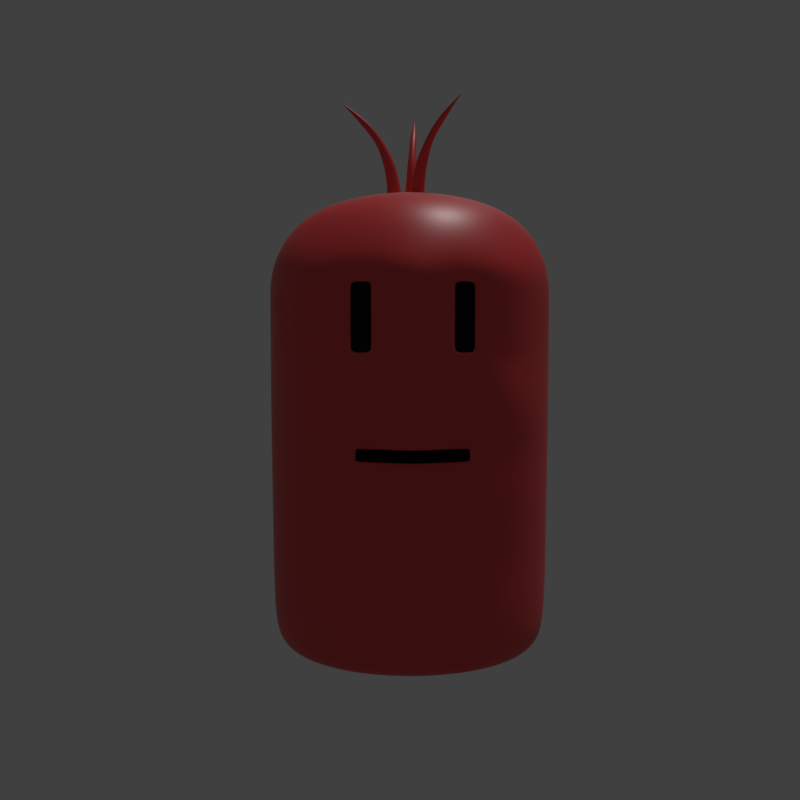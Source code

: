 # Source: Kees.blend  (saved by Blender 2.78.0; exported with 4.5.12 LTS)
import bpy
from mathutils import Matrix  # noqa: F401  (used for matrix-valued properties, if any)

bpy.ops.wm.read_factory_settings(use_empty=True)
scene = bpy.context.scene
scene.name = 'Scene'

# ---- collections
col_collection_1 = bpy.data.collections.new('Collection 1'); scene.collection.children.link(col_collection_1)
col_collection_1.hide_render = True
col_collection_1.hide_viewport = True
col_collection_2 = bpy.data.collections.new('Collection 2'); scene.collection.children.link(col_collection_2)

# ---- materials (node trees are filled in below, after node groups)
mat_keesmain = bpy.data.materials.new('KeesMain')
mat_keesmain.alpha_threshold = 0.0
mat_keesmain.roughness = 0.5
mat_keessec = bpy.data.materials.new('keesSec')
mat_keessec.alpha_threshold = 0.0
mat_keessec.roughness = 0.5

# ---- node groups
ng_pbr_fresnel_v2 = bpy.data.node_groups.new('PBR_Fresnel_v2', 'ShaderNodeTree')
_s = ng_pbr_fresnel_v2.interface.new_socket(name='PBR Fresnel', in_out='OUTPUT', socket_type='NodeSocketFloat')
_s.subtype = 'FACTOR'
_s.min_value = 0.0
_s.max_value = 1.0
_s = ng_pbr_fresnel_v2.interface.new_socket(name='F0 Fresnel', in_out='OUTPUT', socket_type='NodeSocketFloat')
_s.subtype = 'FACTOR'
_s.min_value = 0.0
_s.max_value = 1.0
_s = ng_pbr_fresnel_v2.interface.new_socket(name='Rim', in_out='OUTPUT', socket_type='NodeSocketFloat')
_s.min_value = 0.0
_s.max_value = 1.0
_s = ng_pbr_fresnel_v2.interface.new_socket(name='IOR', in_out='INPUT', socket_type='NodeSocketFloat')
_s.default_value = 1.45
_s.min_value = 0.0
_s.max_value = 1000.0
_s = ng_pbr_fresnel_v2.interface.new_socket(name='Roughness', in_out='INPUT', socket_type='NodeSocketFloat')
_s.subtype = 'FACTOR'
_s.min_value = 0.0
_s.max_value = 1.0
_s = ng_pbr_fresnel_v2.interface.new_socket(name='Normal', in_out='INPUT', socket_type='NodeSocketVector')
_s.min_value = -1.0
_s.max_value = 1.0
_s.hide_value = True
_s = ng_pbr_fresnel_v2.interface.new_socket(name='Rim Control', in_out='INPUT', socket_type='NodeSocketFloat')
_s.default_value = 1.0
_s.min_value = 0.0
_s.max_value = 1.0
_N = ng_pbr_fresnel_v2.nodes; _L = ng_pbr_fresnel_v2.links
n0 = _N.new('NodeFrame'); n0.name = 'Tooltop'; n0.location = (-76, 110)
n0.label = '(Fresnel - Fresnel0) / (1-Fresnel0)'
n0.width = 276
n0.label_size = 18
n1 = _N.new('ShaderNodeBump'); n1.name = 'Bump'; n1.location = (-427, -27)
n1.label = 'Normal Convert'
n1.hide = True
n1.inputs[0].default_value = 0.0
n1.inputs[1].default_value = 0.0
n1.inputs[2].default_value = 1.0
n2 = _N.new('ShaderNodeNewGeometry'); n2.name = 'Geometry'; n2.location = (-436, -63)
n3 = _N.new('ShaderNodeMath'); n3.name = 'Math.003'; n3.location = (87, -44)
n3.hide = True
n3.operation = 'POWER'
n3.use_clamp = True
n3.inputs[1].default_value = 2.5
n4 = _N.new('ShaderNodeMath'); n4.name = 'Math.001'; n4.location = (21, 10)
n4.hide = True
n4.operation = 'SUBTRACT'
n4.inputs[0].default_value = 1.0
n5 = _N.new('ShaderNodeMath'); n5.name = 'Math'; n5.location = (22, 52)
n5.hide = True
n5.operation = 'SUBTRACT'
n6 = _N.new('ShaderNodeFresnel'); n6.name = 'Fresnel.004'; n6.location = (-85, 5)
n6.label = 'Fresnel0'
n6.hide = True
n7 = _N.new('ShaderNodeMath'); n7.name = 'Math.002'; n7.location = (126, 31)
n7.hide = True
n7.operation = 'DIVIDE'
n8 = _N.new('ShaderNodeFresnel'); n8.name = 'Fresnel.003'; n8.location = (-85, 51)
n8.hide = True
n9 = _N.new('ShaderNodeMix'); n9.name = 'Mix'; n9.location = (-246, -3)
n9.hide = True
n9.data_type = 'RGBA'
n10 = _N.new('ShaderNodeLayerWeight'); n10.name = 'Layer Weight'; n10.location = (-83, -47)
n11 = _N.new('NodeGroupOutput'); n11.name = 'Group Output'; n11.location = (378, 50)
n12 = _N.new('NodeGroupInput'); n12.name = 'Group Input'; n12.location = (-610, 88)
_L.new(n8.outputs[0], n5.inputs[0])
_L.new(n12.outputs[0], n8.inputs[0])
_L.new(n12.outputs[1], n9.inputs[0])
_L.new(n9.outputs[2], n8.inputs[1])
_L.new(n2.outputs[4], n9.inputs[7])
_L.new(n12.outputs[2], n1.inputs[4])
_L.new(n1.outputs[0], n9.inputs[6])
_L.new(n12.outputs[0], n6.inputs[0])
_L.new(n6.outputs[0], n5.inputs[1])
_L.new(n2.outputs[4], n6.inputs[1])
_L.new(n6.outputs[0], n4.inputs[1])
_L.new(n5.outputs[0], n7.inputs[0])
_L.new(n4.outputs[0], n7.inputs[1])
_L.new(n7.outputs[0], n11.inputs[1])
_L.new(n10.outputs[1], n3.inputs[0])
_L.new(n3.outputs[0], n11.inputs[2])
_L.new(n9.outputs[2], n10.inputs[1])
_L.new(n12.outputs[3], n10.inputs[0])
_L.new(n8.outputs[0], n11.inputs[0])
n11.is_active_output = True
ng_pbr_standard_v3 = bpy.data.node_groups.new('PBR_Standard_v3', 'ShaderNodeTree')
_s = ng_pbr_standard_v3.interface.new_socket(name='Shader', in_out='OUTPUT', socket_type='NodeSocketShader')
_s = ng_pbr_standard_v3.interface.new_socket(name='Glossy Mix', in_out='OUTPUT', socket_type='NodeSocketFloat')
_s.subtype = 'FACTOR'
_s.min_value = 0.0
_s.max_value = 1.0
_s = ng_pbr_standard_v3.interface.new_socket(name='Color', in_out='INPUT', socket_type='NodeSocketColor')
_s.default_value = (0.8, 0.8, 0.8, 1.0)
_s = ng_pbr_standard_v3.interface.new_socket(name='Roughness', in_out='INPUT', socket_type='NodeSocketFloat')
_s.subtype = 'FACTOR'
_s.min_value = 0.0
_s.max_value = 1.0
_s = ng_pbr_standard_v3.interface.new_socket(name='Reflection', in_out='INPUT', socket_type='NodeSocketFloat')
_s.subtype = 'FACTOR'
_s.min_value = 0.0
_s.max_value = 1.0
_s = ng_pbr_standard_v3.interface.new_socket(name='IOR', in_out='INPUT', socket_type='NodeSocketFloat')
_s.default_value = 1.6
_s.min_value = 0.0
_s.max_value = 1000.0
_s = ng_pbr_standard_v3.interface.new_socket(name='Normal', in_out='INPUT', socket_type='NodeSocketVector')
_s.min_value = -1.0
_s.max_value = 1.0
_s.hide_value = True
_s = ng_pbr_standard_v3.interface.new_socket(name='0deg Adjust', in_out='INPUT', socket_type='NodeSocketFloat')
_s.subtype = 'FACTOR'
_s.min_value = 0.0
_s.max_value = 1.0
_N = ng_pbr_standard_v3.nodes; _L = ng_pbr_standard_v3.links
n0 = _N.new('ShaderNodeBsdfDiffuse'); n0.name = 'Diffuse BSDF.001'; n0.location = (-32, -26)
n0.width = 146
n1 = _N.new('ShaderNodeBsdfAnisotropic'); n1.name = 'Glossy BSDF.001'; n1.location = (-31, -152)
n1.distribution = 'GGX'
n2 = _N.new('NodeReroute'); n2.name = 'Reroute'; n2.location = (-198, -139)
n2.width = 16
n2.socket_idname = 'NodeSocketVector'
n3 = _N.new('NodeReroute'); n3.name = 'Reroute.001'; n3.location = (-167, -99)
n3.width = 16
n3.socket_idname = 'NodeSocketFloat'
n4 = _N.new('ShaderNodeMath'); n4.name = 'Math'; n4.location = (-303, -108)
n4.hide = True
n4.operation = 'POWER'
n4.inputs[1].default_value = 2.0
n5 = _N.new('NodeGroupOutput'); n5.name = 'Group Output'; n5.location = (627, 32)
n6 = _N.new('ShaderNodeMixShader'); n6.name = 'Mix Shader.001'; n6.location = (433, -31)
n7 = _N.new('ShaderNodeGroup'); n7.name = 'Group'; n7.location = (-96, 193)
n7.width = 177
n7.node_tree = ng_pbr_fresnel_v2
n7.inputs[3].default_value = 1.0
n8 = _N.new('ShaderNodeMix'); n8.name = 'Mix.001'; n8.location = (115, 145)
n8.hide = True
n8.data_type = 'RGBA'
n9 = _N.new('ShaderNodeMath'); n9.name = 'Math.001'; n9.location = (-304, -150)
n9.hide = True
n9.operation = 'POWER'
n9.inputs[1].default_value = 2.0
n10 = _N.new('ShaderNodeMix'); n10.name = 'Mix'; n10.location = (216, 99)
n10.hide = True
n10.data_type = 'RGBA'
n10.blend_type = 'SCREEN'
n10.inputs[7].default_value = (0.9648, 0.9648, 0.9648, 1.0)
n11 = _N.new('NodeGroupInput'); n11.name = 'Group Input'; n11.location = (-543, 28)
n12 = _N.new('ShaderNodeMath'); n12.name = 'Math.002'; n12.location = (0, 0)
n12.operation = 'POWER'
_L.new(n0.outputs[0], n6.inputs[1])
_L.new(n1.outputs[0], n6.inputs[2])
_L.new(n6.outputs[0], n5.inputs[0])
_L.new(n11.outputs[0], n0.inputs[0])
_L.new(n2.outputs[0], n0.inputs[2])
_L.new(n2.outputs[0], n1.inputs[4])
_L.new(n2.outputs[0], n7.inputs[2])
_L.new(n11.outputs[3], n7.inputs[0])
_L.new(n11.outputs[4], n2.inputs[0])
_L.new(n3.outputs[0], n7.inputs[1])
_L.new(n3.outputs[0], n0.inputs[1])
_L.new(n11.outputs[1], n4.inputs[0])
_L.new(n11.outputs[2], n9.inputs[0])
_L.new(n10.outputs[2], n6.inputs[0])
_L.new(n10.outputs[2], n5.inputs[1])
_L.new(n4.outputs[0], n3.inputs[0])
_L.new(n9.outputs[0], n10.inputs[0])
_L.new(n7.outputs[0], n8.inputs[6])
_L.new(n7.outputs[1], n8.inputs[7])
_L.new(n11.outputs[5], n8.inputs[0])
_L.new(n8.outputs[2], n10.inputs[6])
_L.new(n3.outputs[0], n12.inputs[0])
_L.new(n12.outputs[0], n1.inputs[1])
n5.is_active_output = True

# ---- material node trees
mat_keesmain.use_nodes = True; mat_keesmain.node_tree.nodes.clear()
_N = mat_keesmain.node_tree.nodes; _L = mat_keesmain.node_tree.links
n0 = _N.new('ShaderNodeOutputMaterial'); n0.name = 'Material Output'; n0.location = (300, 300)
n1 = _N.new('ShaderNodeGroup'); n1.name = 'Group'; n1.location = (15, 321)
n1.node_tree = ng_pbr_standard_v3
n1.inputs[0].default_value = (0.8, 0.05119, 0.0534, 1.0)
n1.inputs[1].default_value = 0.4
n1.inputs[2].default_value = 0.0
n1.inputs[3].default_value = 1.6
n1.inputs[4].default_value = (0.0, 0.0, 0.0)
n1.inputs[5].default_value = 0.0
_L.new(n1.outputs[0], n0.inputs[0])
n0.is_active_output = True
mat_keessec.use_nodes = True; mat_keessec.node_tree.nodes.clear()
_N = mat_keessec.node_tree.nodes; _L = mat_keessec.node_tree.links
n0 = _N.new('ShaderNodeOutputMaterial'); n0.name = 'Material Output'; n0.location = (300, 300)
n1 = _N.new('ShaderNodeBsdfDiffuse'); n1.name = 'Diffuse BSDF'; n1.location = (10, 300)
n1.inputs[0].default_value = (0.01851, 0.01851, 0.01851, 1.0)
_L.new(n1.outputs[0], n0.inputs[0])
n0.is_active_output = True

# ---- world
world_world = bpy.data.worlds.new('World'); scene.world = world_world
world_world.color = (0.05088, 0.05088, 0.05088)
world_world.use_sun_shadow = False
world_world.sun_shadow_jitter_overblur = 0.0
world_world.cycles.sampling_method = 'MANUAL'

# ---- cameras
cam_camera = bpy.data.cameras.new('Camera')
cam_camera.clip_end = 100.0
cam_camera.lens = 35.0
cam_camera.sensor_width = 32.0
cam_camera.sensor_height = 18.0
cam_camera.display_size = 2.0
cam_camera.dof.focus_distance = 0.0

# ---- lights
light_sun = bpy.data.lights.new('Sun', 'SUN')
light_sun.transmission_factor = 0.0
light_sun.angle = 0.1993
light_sun.energy = 1.0
light_sun.shadow_buffer_clip_start = 0.5
light_sun.shadow_soft_size = 0.1
light_sun.shadow_cascade_max_distance = 1000.0

# ---- meshes
me_cube = bpy.data.meshes.new('Cube')
me_cube.from_pydata([(0.1, 0.0, 0.2475), (0.09503, 0.0, 0.0), (0.1, 0.0, 0.1475), (0.075, 0.075, 0.1475), (0.09876, 0.0, 0.02438), (0.075, 0.0, 0.2869), (0.03224, -0.07219, 0.1356), (0.06879, 0.0, 0.0), (0.07127, 0.07127, 0.0), (0.06208, -0.0615, 0.0), (0.075, 0.075, 0.2475), (0.03465, -0.07368, 0.2304), (0.1, 0.0, 0.1738), (0.06529, -0.06338, 0.02438), (0.05282, -0.04318, 0.2767), (0.07407, 0.07407, 0.02438), (0.05556, 0.05556, 0.2767), (0.04776, -0.04111, 0.0), (0.05169, 0.05169, 0.0), (0.075, 0.075, 0.1738), (0.03465, -0.07368, 0.1909), (0.09969, 0.0, 0.1167), (0.07477, 0.07477, 0.1167), (0.03222, -0.07212, 0.1287), (0.02396, -0.07747, 0.2304), (0.02396, -0.07747, 0.1909), (0.06636, -0.06401, 0.2475), (0.06636, -0.06401, 0.1738), (0.06636, -0.06401, 0.1475), (0.06609, -0.06385, 0.1167), (0.03269, -0.06815, 0.2304), (0.03269, -0.06815, 0.1909), (0.022, -0.07194, 0.2304), (0.022, -0.07194, 0.1909), (0.03006, -0.06086, 0.1357), (0.03004, -0.06079, 0.1288), (0.02396, -0.07747, 0.228), (0.02396, -0.07747, 0.1933), (0.03465, -0.07368, 0.228), (0.03465, -0.07368, 0.1933), (0.022, -0.07194, 0.228), (0.022, -0.07194, 0.1933), (0.03269, -0.06815, 0.228), (0.03269, -0.06815, 0.1933), (0.1, 0.0, 0.2229), (0.1, 0.0, 0.1983), (0.075, 0.075, 0.2229), (0.075, 0.075, 0.1983), (0.06636, -0.06401, 0.2229), (0.06636, -0.06401, 0.1983), (0.04413, -0.07179, 0.1475), (0.04395, -0.07185, 0.1738), (0.02206, -0.07952, 0.1475), (0.02198, -0.07955, 0.1738), (0.01612, -0.07792, 0.1356), (0.01611, -0.07783, 0.1287), (0.01502, -0.06388, 0.1288), (0.01503, -0.06397, 0.1357), (0.09922, 0.0, 0.07055), (0.07442, 0.07442, 0.07055), (0.06569, -0.06362, 0.07055), (0.03305, -0.07539, 0.1167), (0.0, 0.1, 0.2475), (-0.1, 0.0, 0.2475), (0.0, 0.09503, 0.0), (0.0, 0.0, 0.3), (0.0, 0.0, 0.0), (-0.09503, 0.0, 0.0), (0.0, -0.08227, 0.0), (0.0, -0.08364, 0.1356), (-0.1, 0.0, 0.1475), (0.0, 0.1, 0.1475), (0.0, 0.09876, 0.02438), (0.0, 0.075, 0.2869), (-0.075, 0.075, 0.1475), (-0.09876, 0.0, 0.02438), (-0.075, 0.0, 0.2869), (-0.03224, -0.07219, 0.1356), (0.0, -0.086, 0.02438), (0.0, -0.06224, 0.2869), (0.0, 0.06879, 0.0), (-0.06879, 0.0, 0.0), (0.0, -0.05603, 0.0), (-0.07127, 0.07127, 0.0), (-0.06208, -0.0615, 0.0), (-0.075, 0.075, 0.2475), (-0.03465, -0.07368, 0.2304), (-0.1, 0.0, 0.1738), (0.0, 0.1, 0.1738), (-0.06529, -0.06338, 0.02438), (-0.05282, -0.04318, 0.2767), (-0.07407, 0.07407, 0.02438), (-0.05556, 0.05556, 0.2767), (-0.04776, -0.04111, 0.0), (-0.05169, 0.05169, 0.0), (-0.075, 0.075, 0.1738), (-0.03465, -0.07368, 0.1909), (0.0, -0.08355, 0.1287), (-0.09969, 0.0, 0.1167), (0.0, 0.09969, 0.1167), (-0.07477, 0.07477, 0.1167), (-0.03222, -0.07212, 0.1287), (-0.02396, -0.07747, 0.2304), (-0.02396, -0.07747, 0.1909), (0.0, -0.08724, 0.2475), (-0.06636, -0.06401, 0.2475), (0.0, -0.08724, 0.1738), (-0.06636, -0.06401, 0.1738), (0.0, -0.08724, 0.1475), (-0.06636, -0.06401, 0.1475), (-0.06609, -0.06385, 0.1167), (0.0, -0.08693, 0.1167), (-0.03269, -0.06815, 0.2304), (-0.03269, -0.06815, 0.1909), (-0.022, -0.07194, 0.2304), (-0.022, -0.07194, 0.1909), (0.0, -0.06707, 0.1357), (-0.03006, -0.06086, 0.1357), (0.0, -0.06698, 0.1288), (-0.03004, -0.06079, 0.1288), (0.0, -0.08724, 0.2229), (0.0, -0.08724, 0.1983), (-0.02396, -0.07747, 0.228), (-0.02396, -0.07747, 0.1933), (-0.03465, -0.07368, 0.228), (-0.03465, -0.07368, 0.1933), (-0.022, -0.07194, 0.228), (-0.022, -0.07194, 0.1933), (-0.03269, -0.06815, 0.228), (-0.03269, -0.06815, 0.1933), (0.0, 0.1, 0.2229), (0.0, 0.1, 0.1983), (-0.1, 0.0, 0.2229), (-0.1, 0.0, 0.1983), (-0.075, 0.075, 0.2229), (-0.075, 0.075, 0.1983), (-0.06636, -0.06401, 0.2229), (-0.06636, -0.06401, 0.1983), (-0.04413, -0.07179, 0.1475), (-0.04395, -0.07185, 0.1738), (-0.02206, -0.07952, 0.1475), (-0.02198, -0.07955, 0.1738), (-0.01612, -0.07792, 0.1356), (-0.01611, -0.07783, 0.1287), (-0.01502, -0.06388, 0.1288), (-0.01503, -0.06397, 0.1357), (0.0, -0.08646, 0.07055), (-0.09922, 0.0, 0.07055), (0.0, 0.09922, 0.07055), (-0.07442, 0.07442, 0.07055), (-0.06569, -0.06362, 0.07055), (-0.03305, -0.07539, 0.1167)], [], [(62, 73, 16, 10), (47, 19, 88, 131), (0, 10, 16, 5), (0, 5, 14, 26), (45, 12, 19, 47), (38, 11, 30, 42), (104, 26, 14, 79), (64, 72, 15, 8), (64, 8, 18, 80), (65, 5, 16, 73), (65, 79, 14, 5), (66, 80, 18, 7), (66, 7, 17, 82), (1, 8, 15, 4), (1, 4, 13, 9), (1, 9, 17, 7), (1, 7, 18, 8), (68, 9, 13, 78), (68, 82, 17, 9), (146, 78, 13, 60), (108, 52, 53, 106), (58, 4, 15, 59), (2, 3, 19, 12), (2, 12, 27, 28), (58, 60, 13, 4), (71, 88, 19, 3), (148, 59, 15, 72), (71, 3, 22, 99), (2, 28, 29, 21), (2, 21, 22, 3), (23, 6, 34, 35), (120, 121, 37, 36), (116, 118, 56, 57), (69, 54, 52, 108), (23, 55, 61, 29), (41, 33, 31, 43), (11, 24, 32, 30), (25, 20, 31, 33), (37, 25, 33, 41), (57, 56, 35, 34), (97, 55, 56, 118), (6, 54, 57, 34), (24, 11, 26, 104), (49, 45, 44, 48), (104, 120, 36, 24), (24, 36, 40, 32), (36, 37, 41, 40), (32, 40, 42, 30), (40, 41, 43, 42), (20, 39, 43, 31), (39, 38, 42, 43), (48, 44, 0, 26), (27, 49, 39, 20, 51), (0, 44, 46, 10), (44, 45, 47, 46), (10, 46, 130, 62), (46, 47, 131, 130), (49, 48, 38, 39), (38, 48, 26, 11), (27, 12, 45, 49), (50, 6, 23, 29, 28), (51, 50, 28, 27), (56, 55, 23, 35), (52, 54, 6, 50), (53, 52, 50, 51), (53, 25, 37, 121, 106), (57, 54, 69, 116), (99, 22, 59, 148), (21, 29, 60, 58), (21, 58, 59, 22), (111, 146, 61), (61, 55, 97, 111), (61, 146, 60, 29), (51, 20, 25, 53), (62, 85, 92, 73), (135, 131, 88, 95), (63, 76, 92, 85), (63, 105, 90, 76), (133, 135, 95, 87), (124, 128, 112, 86), (104, 79, 90, 105), (64, 83, 91, 72), (64, 80, 94, 83), (65, 73, 92, 76), (65, 76, 90, 79), (66, 81, 94, 80), (66, 82, 93, 81), (67, 75, 91, 83), (67, 84, 89, 75), (67, 81, 93, 84), (67, 83, 94, 81), (68, 78, 89, 84), (68, 84, 93, 82), (146, 150, 89, 78), (108, 106, 141, 140), (147, 149, 91, 75), (70, 87, 95, 74), (70, 109, 107, 87), (147, 75, 89, 150), (71, 74, 95, 88), (148, 72, 91, 149), (71, 99, 100, 74), (70, 98, 110, 109), (70, 74, 100, 98), (101, 119, 117, 77), (120, 122, 123, 121), (116, 145, 144, 118), (69, 108, 140, 142), (101, 110, 151, 143), (127, 129, 113, 115), (86, 112, 114, 102), (103, 115, 113, 96), (123, 127, 115, 103), (145, 117, 119, 144), (97, 118, 144, 143), (77, 117, 145, 142), (102, 104, 105, 86), (137, 136, 132, 133), (104, 102, 122, 120), (102, 114, 126, 122), (122, 126, 127, 123), (114, 112, 128, 126), (126, 128, 129, 127), (96, 113, 129, 125), (125, 129, 128, 124), (136, 105, 63, 132), (107, 139, 96, 125, 137), (63, 85, 134, 132), (132, 134, 135, 133), (85, 62, 130, 134), (134, 130, 131, 135), (137, 125, 124, 136), (124, 86, 105, 136), (107, 137, 133, 87), (138, 109, 110, 101, 77), (139, 107, 109, 138), (144, 119, 101, 143), (140, 138, 77, 142), (141, 139, 138, 140), (141, 106, 121, 123, 103), (145, 116, 69, 142), (99, 148, 149, 100), (98, 147, 150, 110), (98, 100, 149, 147), (111, 151, 146), (151, 111, 97, 143), (151, 110, 150, 146), (139, 141, 103, 96)])
me_cube.polygons.foreach_set('use_smooth', [True] * 148)
me_cube.polygons.foreach_set('material_index', [0, 0, 0, 0, 0, 1, 0, 0, 0, 0, 0, 0, 0, 0, 0, 0, 0, 0, 0, 0, 0, 0, 0, 0, 0, 0, 0, 0, 0, 0, 1, 0, 1, 0, 0, 1, 1, 1, 1, 1, 1, 1, 0, 0, 0, 1, 1, 1, 1, 1, 1, 0, 0, 0, 0, 0, 0, 0, 0, 0, 0, 0, 1, 0, 0, 0, 1, 0, 0, 0, 0, 0, 0, 0, 0, 0, 0, 0, 0, 1, 0, 0, 0, 0, 0, 0, 0, 0, 0, 0, 0, 0, 0, 0, 0, 0, 0, 0, 0, 0, 0, 0, 0, 0, 1, 0, 1, 0, 0, 1, 1, 1, 1, 1, 1, 1, 0, 0, 0, 1, 1, 1, 1, 1, 1, 0, 0, 0, 0, 0, 0, 0, 0, 0, 0, 0, 1, 0, 0, 0, 1, 0, 0, 0, 0, 0, 0, 0])
_k = {(6, 34): 0.72941, (11, 24): 0.6, (25, 37): 0.6, (20, 39): 0.6, (20, 25): 0.6, (6, 54): 0.57647, (6, 23): 0.57647, (23, 55): 0.57647, (23, 35): 0.81961, (24, 36): 0.6, (36, 37): 0.6, (11, 38): 0.6, (38, 39): 0.6, (54, 69): 0.57647, (55, 97): 0.57647, (77, 117): 0.72941, (86, 102): 0.6, (103, 123): 0.6, (96, 125): 0.6, (96, 103): 0.6, (77, 142): 0.57647, (77, 101): 0.57647, (101, 143): 0.57647, (101, 119): 0.81961, (102, 122): 0.6, (122, 123): 0.6, (86, 124): 0.6, (124, 125): 0.6, (69, 142): 0.57647, (97, 143): 0.57647}
me_cube.attributes.new('crease_edge', 'FLOAT', 'EDGE').data.foreach_set('value', [_k.get((min(e.vertices), max(e.vertices)), 0.0) for e in me_cube.edges])
me_cube.materials.append(mat_keesmain)
me_cube.materials.append(mat_keessec)
me_cube.use_remesh_preserve_volume = False
me_cube.use_remesh_preserve_attributes = False
me_cube.use_mirror_vertex_groups = False
me_cube.update()
me_circle = bpy.data.meshes.new('Circle')
me_circle.from_pydata([(0.007947, 0.002923, 0.289), (0.002141, 0.003675, 0.2892), (-0.001419, -0.0009788, 0.2892), (0.000827, -0.006385, 0.289), (0.006632, -0.007137, 0.2888), (0.01019, -0.002484, 0.2888), (0.01016, -0.001255, 0.3134), (0.005923, -0.0003549, 0.3139), (0.003461, -0.003574, 0.3139), (0.005437, -0.007424, 0.3134), (0.009606, -0.008016, 0.3132), (0.01182, -0.005124, 0.3132), (0.0205, -0.01068, 0.3357), (0.01802, -0.01039, 0.3371), (0.01631, -0.01263, 0.3371), (0.01724, -0.01494, 0.3357), (0.01966, -0.01502, 0.3345), (0.02121, -0.013, 0.3345), (0.03129, -0.02213, 0.3497), (0.03122, -0.02217, 0.3498), (0.03114, -0.02228, 0.3498), (0.03111, -0.02236, 0.3497), (0.03118, -0.02233, 0.3495), (0.03128, -0.0222, 0.3495), (0.01397, -0.005832, 0.326), (0.01122, -0.005232, 0.3265), (0.01494, -0.00835, 0.3257), (0.01085, -0.009905, 0.326), (0.01354, -0.01018, 0.3257), (0.009554, -0.007413, 0.3265), (0.02533, -0.01846, 0.3427), (0.02602, -0.01757, 0.3427), (0.02383, -0.0174, 0.3438), (0.02425, -0.01844, 0.3432), (0.02571, -0.01653, 0.3432), (0.0246, -0.0164, 0.3438), (0.007691, -0.007012, 0.3026), (0.01035, -0.003538, 0.3026), (0.001141, -0.002129, 0.3033), (0.003088, -0.006404, 0.3029), (0.008557, 0.0007449, 0.3029), (0.003921, 0.001506, 0.3033), (-0.004345, 0.01083, 0.289), (-0.001865, 0.005531, 0.2892), (0.003972, 0.005024, 0.2892), (0.00733, 0.009819, 0.289), (0.00485, 0.01512, 0.2888), (-0.0009875, 0.01563, 0.2888), (-0.002011, 0.01494, 0.3134), (-0.0004959, 0.01088, 0.3139), (0.003547, 0.01053, 0.3139), (0.005739, 0.01427, 0.3134), (0.004, 0.01811, 0.3132), (0.0003644, 0.01842, 0.3132), (0.0003768, 0.02872, 0.3357), (0.00147, 0.02647, 0.3371), (0.004298, 0.02622, 0.3371), (0.005764, 0.02826, 0.3357), (0.004524, 0.03036, 0.3345), (0.001962, 0.03059, 0.3345), (0.004248, 0.04399, 0.3497), (0.004329, 0.04394, 0.3498), (0.004495, 0.04393, 0.3498), (0.004584, 0.04396, 0.3497), (0.004507, 0.04402, 0.3495), (0.004332, 0.04403, 0.3495), (-0.0002017, 0.02061, 0.326), (0.0007713, 0.01797, 0.3265), (0.00141, 0.02279, 0.3257), (0.004935, 0.02017, 0.326), (0.003724, 0.02259, 0.3257), (0.00352, 0.01773, 0.3265), (0.004388, 0.037, 0.3427), (0.003239, 0.0371, 0.3427), (0.004295, 0.03513, 0.3439), (0.004955, 0.03605, 0.3432), (0.002518, 0.03626, 0.3432), (0.00301, 0.03525, 0.3439), (0.004178, 0.01595, 0.3026), (-0.0001827, 0.01633, 0.3026), (0.00357, 0.0078, 0.3033), (0.006135, 0.01174, 0.3029), (-0.002837, 0.01252, 0.3029), (-0.00099, 0.008196, 0.3033), (-0.00938, -0.003877, 0.289), (-0.004344, -0.0008925, 0.2892), (-0.004408, 0.004966, 0.2892), (-0.009508, 0.00784, 0.289), (-0.01454, 0.004856, 0.2888), (-0.01448, -0.001003, 0.2888), (-0.0137, -0.002013, 0.3134), (-0.009768, -7.421e-05, 0.3139), (-0.009813, 0.00403, 0.3139), (-0.01378, 0.005882, 0.3134), (-0.01749, 0.003754, 0.3131), (-0.01745, 3.397e-05, 0.3131), (-0.02765, -0.001112, 0.3357), (-0.0254, 0.0002949, 0.3372), (-0.02543, 0.003319, 0.3372), (-0.02772, 0.004677, 0.3357), (-0.02982, 0.003143, 0.3344), (-0.02979, 0.0003752, 0.3344), (-0.04335, 0.001253, 0.3498), (-0.04321, 0.001434, 0.3501), (-0.04322, 0.001791, 0.3501), (-0.04336, 0.001969, 0.3498), (-0.0435, 0.001791, 0.3495), (-0.04349, 0.001428, 0.3495), (-0.01952, -0.0008324, 0.326), (-0.0169, 0.0004626, 0.3266), (-0.02195, 0.0006134, 0.3257), (-0.01958, 0.004575, 0.326), (-0.02198, 0.003076, 0.3257), (-0.01693, 0.003337, 0.3266), (-0.03643, 0.002381, 0.3425), (-0.03641, 0.0009924, 0.3425), (-0.03429, 0.00247, 0.344), (-0.03541, 0.003154, 0.3432), (-0.03538, 0.0002423, 0.3432), (-0.03428, 0.0009501, 0.344), (-0.01532, 0.004118, 0.3026), (-0.01528, -0.000283, 0.3026), (-0.007123, 0.004302, 0.3033), (-0.0113, 0.006482, 0.3029), (-0.0112, -0.002558, 0.3029), (-0.007073, -0.0002875, 0.3033)], [], [(37, 11, 10, 36), (39, 9, 8, 38), (41, 7, 6, 40), (40, 6, 11, 37), (36, 10, 9, 39), (38, 8, 7, 41), (25, 13, 12, 24), (24, 12, 17, 26), (28, 16, 15, 27), (29, 14, 13, 25), (26, 17, 16, 28), (27, 15, 14, 29), (31, 23, 22, 30), (33, 21, 20, 32), (35, 19, 18, 34), (34, 18, 23, 31), (30, 22, 21, 33), (32, 20, 19, 35), (9, 27, 29, 8), (11, 26, 28, 10), (8, 29, 25, 7), (10, 28, 27, 9), (6, 24, 26, 11), (7, 25, 24, 6), (14, 32, 35, 13), (16, 30, 33, 15), (12, 34, 31, 17), (13, 35, 34, 12), (15, 33, 32, 14), (17, 31, 30, 16), (2, 38, 41, 1), (4, 36, 39, 3), (0, 40, 37, 5), (1, 41, 40, 0), (3, 39, 38, 2), (5, 37, 36, 4), (79, 53, 52, 78), (81, 51, 50, 80), (83, 49, 48, 82), (82, 48, 53, 79), (78, 52, 51, 81), (80, 50, 49, 83), (67, 55, 54, 66), (66, 54, 59, 68), (70, 58, 57, 69), (71, 56, 55, 67), (68, 59, 58, 70), (69, 57, 56, 71), (73, 65, 64, 72), (75, 63, 62, 74), (77, 61, 60, 76), (76, 60, 65, 73), (72, 64, 63, 75), (74, 62, 61, 77), (51, 69, 71, 50), (53, 68, 70, 52), (50, 71, 67, 49), (52, 70, 69, 51), (48, 66, 68, 53), (49, 67, 66, 48), (56, 74, 77, 55), (58, 72, 75, 57), (54, 76, 73, 59), (55, 77, 76, 54), (57, 75, 74, 56), (59, 73, 72, 58), (44, 80, 83, 43), (46, 78, 81, 45), (42, 82, 79, 47), (43, 83, 82, 42), (45, 81, 80, 44), (47, 79, 78, 46), (121, 95, 94, 120), (123, 93, 92, 122), (125, 91, 90, 124), (124, 90, 95, 121), (120, 94, 93, 123), (122, 92, 91, 125), (109, 97, 96, 108), (108, 96, 101, 110), (112, 100, 99, 111), (113, 98, 97, 109), (110, 101, 100, 112), (111, 99, 98, 113), (115, 107, 106, 114), (117, 105, 104, 116), (119, 103, 102, 118), (118, 102, 107, 115), (114, 106, 105, 117), (116, 104, 103, 119), (93, 111, 113, 92), (95, 110, 112, 94), (92, 113, 109, 91), (94, 112, 111, 93), (90, 108, 110, 95), (91, 109, 108, 90), (98, 116, 119, 97), (100, 114, 117, 99), (96, 118, 115, 101), (97, 119, 118, 96), (99, 117, 116, 98), (101, 115, 114, 100), (86, 122, 125, 85), (88, 120, 123, 87), (84, 124, 121, 89), (85, 125, 124, 84), (87, 123, 122, 86), (89, 121, 120, 88), (22, 23, 18, 19), (21, 22, 19, 20), (61, 62, 63, 64), (60, 61, 64, 65), (103, 104, 105, 106), (102, 103, 106, 107)])
me_circle.polygons.foreach_set('use_smooth', [True] * 114)
me_circle.materials.append(mat_keesmain)
me_circle.use_remesh_preserve_volume = False
me_circle.use_remesh_preserve_attributes = False
me_circle.use_mirror_vertex_groups = False
me_circle.update()
arm_armature = bpy.data.armatures.new('Armature')  # bones are not reproduced

# ---- objects
ob_kees_mesh = bpy.data.objects.new('Kees.Mesh', me_cube)
ob_camera = bpy.data.objects.new('Camera', cam_camera)
ob_kees_e_arm = bpy.data.objects.new('Kees.e.arm', arm_armature)
ob_circle = bpy.data.objects.new('Circle', me_circle)
ob_kees_e_mesh = bpy.data.objects.new('Kees.e.Mesh', me_cube)
ob_sun = bpy.data.objects.new('Sun', light_sun)

# ---- transforms, parenting, visibility, modifiers, constraints
ob_kees_mesh.location = (0.0, 0.0, 0.0)
ob_kees_mesh.lineart.crease_threshold = 0.0
_vg = ob_kees_mesh.vertex_groups.new(name='Body')
for _i, _w in zip([0, 1, 2, 3, 4, 5, 6, 7, 8, 9, 10, 11, 12, 13, 14, 15, 16, 17, 18, 19, 21, 22, 23, 24, 26, 27, 28, 29, 30, 31, 32, 34, 35, 36, 38, 39, 40, 41, 42, 43, 44, 45, 46, 47, 48, 49, 50, 51, 52, 54, 55, 56, 57, 58, 59, 60, 61, 62, 63, 64, 65, 66, 67, 68, 69, 70, 71, 72, 73, 74, 75, 76, 77, 78, 79, 80, 81, 82, 83, 84, 85, 86, 87, 88, 89, 90, 91, 92, 93, 94, 95, 97, 98, 99, 100, 101, 102, 104, 105, 107, 108, 109, 110, 111, 112, 113, 114, 116, 117, 118, 119, 120, 122, 124, 125, 126, 127, 128, 129, 130, 131, 132, 133, 134, 135, 136, 137, 138, 139, 140, 142, 143, 144, 145, 146, 147, 148, 149, 150, 151], [0.841, 0.9675, 0.8068, 0.9513, 0.9549, 0.8978, 0.1334, 0.976, 0.9854, 0.9297, 0.9547, 0.07807, 0.7957, 0.893, 0.6954, 0.9825, 0.9586, 0.9493, 0.9867, 0.9484, 0.8409, 0.9586, 0.1751, 0.04973, 0.2843, 0.1869, 0.2253, 0.272, 0.07214, 0.02935, 0.05748, 0.1448, 0.1535, 0.03721, 0.06141, 0.0481, 0.05164, 0.03407, 0.07157, 0.0533, 0.8112, 0.7976, 0.951, 0.9485, 0.2162, 0.1856, 0.1062, 0.05721, 0.04944, 0.06768, 0.1103, 0.1226, 0.1078, 0.9138, 0.9726, 0.7457, 0.181, 0.9743, 0.841, 0.9891, 0.9854, 0.9954, 0.9675, 0.888, 0.04557, 0.8068, 0.9756, 0.9876, 0.9753, 0.9513, 0.9549, 0.8978, 0.1334, 0.8317, 0.6583, 0.9901, 0.976, 0.9323, 0.9854, 0.9297, 0.9547, 0.07807, 0.7957, 0.9741, 0.893, 0.6954, 0.9825, 0.9586, 0.9493, 0.9867, 0.9484, 0.07657, 0.8409, 0.9785, 0.9586, 0.1751, 0.04973, 0.1869, 0.2843, 0.1869, 0.03299, 0.2253, 0.272, 0.1619, 0.07214, 0.02935, 0.05748, 0.09202, 0.1448, 0.09811, 0.1535, 0.05321, 0.03721, 0.06141, 0.0481, 0.05164, 0.03407, 0.07157, 0.0533, 0.9739, 0.9737, 0.8112, 0.7976, 0.951, 0.9485, 0.2162, 0.1856, 0.1062, 0.05721, 0.04944, 0.06768, 0.1103, 0.1226, 0.1078, 0.6341, 0.9138, 0.9836, 0.9726, 0.7457, 0.181]): _vg.add([_i], _w, 'REPLACE')
_vg = ob_kees_mesh.vertex_groups.new(name='Eye.L')
_vg.add([11, 20, 24, 25, 30, 31, 32, 33, 36, 37, 38, 39, 40, 41, 42, 43], 1.0, 'REPLACE')
_vg = ob_kees_mesh.vertex_groups.new(name='Mouth')
for _i, _w in zip([1, 2, 4, 6, 9, 12, 13, 17, 20, 21, 23, 25, 27, 28, 29, 31, 33, 34, 35, 37, 39, 41, 43, 45, 48, 49, 50, 51, 52, 53, 54, 55, 56, 57, 58, 60, 61, 67, 68, 69, 70, 75, 77, 78, 82, 84, 87, 89, 93, 96, 97, 98, 101, 103, 106, 107, 108, 109, 110, 111, 113, 115, 116, 117, 118, 119, 121, 123, 125, 127, 129, 133, 136, 137, 138, 139, 140, 141, 142, 143, 144, 145, 146, 147, 150, 151], [0.004816, 0.09944, 0.02379, 0.6065, 0.06339, 0.06432, 0.09548, 0.04292, 0.0255, 0.1116, 0.6415, 0.001524, 0.1949, 0.5004, 0.6318, 0.01242, 0.005213, 0.6559, 0.6641, 0.008279, 0.006484, 0.002992, 0.003342, 0.02504, 0.01071, 0.0788, 0.5407, 0.1633, 0.6488, 0.1839, 0.7565, 0.8051, 0.741, 0.7292, 0.06718, 0.2249, 0.7594, 0.004816, 0.1036, 0.8156, 0.09944, 0.02379, 0.6065, 0.156, 0.06272, 0.06339, 0.06432, 0.09548, 0.04292, 0.0255, 0.8787, 0.1116, 0.6415, 0.001524, 0.2592, 0.1949, 0.6886, 0.5004, 0.6318, 0.8023, 0.01242, 0.005213, 0.7892, 0.6559, 0.8014, 0.6641, 0.07064, 0.008279, 0.006484, 0.002992, 0.003342, 0.02504, 0.01071, 0.0788, 0.5407, 0.1633, 0.6488, 0.1839, 0.7565, 0.8051, 0.741, 0.7292, 0.3413, 0.06718, 0.2249, 0.7594]): _vg.add([_i], _w, 'REPLACE')
_vg = ob_kees_mesh.vertex_groups.new(name='Eye.R')
_vg.add([86, 96, 102, 103, 112, 113, 114, 115, 122, 123, 124, 125, 126, 127, 128, 129], 1.0, 'REPLACE')
_vg = ob_kees_mesh.vertex_groups.new(name='Base')
_vg = ob_kees_mesh.vertex_groups.new(name='Spine_1')
for _i, _w in zip([1, 2, 3, 4, 6, 7, 8, 9, 12, 13, 15, 17, 18, 19, 20, 21, 22, 23, 25, 27, 28, 29, 31, 33, 34, 35, 37, 39, 41, 43, 45, 46, 47, 49, 50, 51, 52, 53, 54, 55, 56, 57, 58, 59, 60, 61, 62, 64, 66, 67, 68, 69, 70, 71, 72, 74, 75, 77, 78, 80, 81, 82, 83, 84, 87, 88, 89, 91, 93, 94, 95, 96, 97, 98, 99, 100, 101, 103, 106, 107, 108, 109, 110, 111, 113, 115, 116, 117, 118, 119, 120, 121, 123, 125, 127, 129, 130, 131, 133, 134, 135, 137, 138, 139, 140, 141, 142, 143, 144, 145, 146, 147, 148, 149, 150, 151], [0.9111, 0.1421, 0.1581, 0.8687, 0.1577, 0.9394, 0.8934, 0.9146, 0.07959, 0.876, 0.8521, 0.9341, 0.9174, 0.09459, 0.04219, 0.2858, 0.2977, 0.194, 0.04093, 0.07181, 0.1311, 0.2644, 0.035, 0.03457, 0.1694, 0.1773, 0.0258, 0.02589, 0.02405, 0.0241, 0.04122, 0.0258, 0.05914, 0.03223, 0.1142, 0.06741, 0.1052, 0.06542, 0.1377, 0.2214, 0.1811, 0.166, 0.7121, 0.6975, 0.7218, 0.2957, 0.02945, 0.8572, 0.9923, 0.9111, 0.8908, 0.1342, 0.1421, 0.2021, 0.8042, 0.1581, 0.8687, 0.1577, 0.8428, 0.9042, 0.9394, 0.9283, 0.8934, 0.9146, 0.07959, 0.1311, 0.876, 0.8521, 0.9341, 0.9174, 0.09459, 0.04219, 0.2418, 0.2858, 0.3391, 0.2977, 0.194, 0.04093, 0.06609, 0.07181, 0.1015, 0.1311, 0.2644, 0.32, 0.035, 0.03457, 0.17, 0.1694, 0.1896, 0.1773, 0.001202, 0.03037, 0.0258, 0.02589, 0.02405, 0.0241, 0.0596, 0.08762, 0.04122, 0.0258, 0.05914, 0.03223, 0.1142, 0.06741, 0.1052, 0.06542, 0.1377, 0.2214, 0.1811, 0.166, 0.6779, 0.7121, 0.6498, 0.6975, 0.7218, 0.2957]): _vg.add([_i], _w, 'REPLACE')
_vg = ob_kees_mesh.vertex_groups.new(name='Spine_2')
for _i, _w in zip([0, 1, 2, 3, 4, 6, 7, 8, 9, 10, 11, 12, 13, 15, 16, 17, 18, 19, 20, 21, 22, 23, 24, 25, 26, 27, 28, 29, 30, 31, 32, 33, 34, 35, 36, 37, 38, 39, 40, 41, 42, 43, 44, 45, 46, 47, 48, 49, 50, 51, 52, 53, 54, 55, 56, 57, 58, 59, 60, 61, 62, 63, 64, 67, 68, 69, 70, 71, 72, 73, 74, 75, 77, 78, 80, 81, 82, 83, 84, 85, 86, 87, 88, 89, 91, 92, 93, 94, 95, 96, 97, 98, 99, 100, 101, 102, 103, 104, 105, 106, 107, 108, 109, 110, 111, 112, 113, 114, 115, 116, 117, 118, 119, 120, 121, 122, 123, 124, 125, 126, 127, 128, 129, 130, 131, 132, 133, 134, 135, 136, 137, 138, 139, 140, 141, 142, 143, 144, 145, 146, 147, 148, 149, 150, 151], [0.0357, 0.06068, 0.4585, 0.4707, 0.0905, 0.307, 0.03153, 0.07325, 0.05409, 0.06354, 0.03727, 0.2452, 0.07811, 0.1026, 0.02338, 0.03416, 0.05627, 0.2693, 0.09844, 0.5097, 0.506, 0.3688, 0.03607, 0.0984, 0.0174, 0.1538, 0.2601, 0.4442, 0.04179, 0.09144, 0.04141, 0.09144, 0.3351, 0.3523, 0.05188, 0.08275, 0.05105, 0.08222, 0.05152, 0.08054, 0.05128, 0.08034, 0.07032, 0.1354, 0.1007, 0.1622, 0.05486, 0.09211, 0.2278, 0.1403, 0.2211, 0.1407, 0.2789, 0.4002, 0.3606, 0.33, 0.2014, 0.2133, 0.1731, 0.434, 0.08825, 0.0357, 0.09473, 0.06068, 0.06743, 0.2792, 0.4585, 0.3994, 0.1293, 0.03739, 0.4707, 0.0905, 0.307, 0.09646, 0.06399, 0.03153, 0.03947, 0.07325, 0.05409, 0.06354, 0.03727, 0.2452, 0.2712, 0.07811, 0.1026, 0.02338, 0.03416, 0.05627, 0.2693, 0.09844, 0.3918, 0.5097, 0.4229, 0.506, 0.3688, 0.03607, 0.0984, 0.01418, 0.0174, 0.1498, 0.1538, 0.2423, 0.2601, 0.4442, 0.4019, 0.04179, 0.09144, 0.04141, 0.09144, 0.3277, 0.3351, 0.3539, 0.3523, 0.05677, 0.08928, 0.05188, 0.08275, 0.05105, 0.08222, 0.05152, 0.08054, 0.05128, 0.08034, 0.13, 0.1869, 0.07032, 0.1354, 0.1007, 0.1622, 0.05486, 0.09211, 0.2278, 0.1403, 0.2211, 0.1407, 0.2789, 0.4002, 0.3606, 0.33, 0.1961, 0.2014, 0.2287, 0.2133, 0.1731, 0.434]): _vg.add([_i], _w, 'REPLACE')
_vg = ob_kees_mesh.vertex_groups.new(name='Spine_3')
for _i, _w in zip([0, 2, 3, 4, 5, 6, 8, 9, 10, 11, 12, 13, 14, 15, 16, 19, 20, 21, 22, 23, 24, 25, 26, 27, 28, 29, 30, 31, 32, 33, 34, 35, 36, 37, 38, 39, 40, 41, 42, 43, 44, 45, 46, 47, 48, 49, 50, 51, 52, 53, 54, 55, 56, 57, 58, 59, 60, 61, 62, 63, 64, 68, 69, 70, 71, 72, 73, 74, 75, 76, 77, 78, 79, 80, 83, 84, 85, 86, 87, 88, 89, 90, 91, 92, 95, 96, 97, 98, 99, 100, 101, 102, 103, 104, 105, 106, 107, 108, 109, 110, 111, 112, 113, 114, 115, 116, 117, 118, 119, 120, 121, 122, 123, 124, 125, 126, 127, 128, 129, 130, 131, 132, 133, 134, 135, 136, 137, 138, 139, 140, 141, 142, 143, 144, 145, 146, 147, 148, 149, 150, 151], [0.276, 0.3186, 0.296, 0.01675, 0.1319, 0.4666, 0.00319, 0.003224, 0.3365, 0.3254, 0.5278, 0.02844, 0.1418, 0.0222, 0.1993, 0.5091, 0.6019, 0.1653, 0.1563, 0.3807, 0.3086, 0.596, 0.2838, 0.6276, 0.5264, 0.2514, 0.3359, 0.5897, 0.3292, 0.5862, 0.4326, 0.4101, 0.3595, 0.5542, 0.3826, 0.5734, 0.3654, 0.5581, 0.3733, 0.5645, 0.4507, 0.5602, 0.523, 0.5711, 0.5128, 0.6188, 0.5627, 0.6307, 0.568, 0.618, 0.503, 0.3288, 0.3989, 0.4392, 0.07049, 0.07099, 0.09006, 0.2347, 0.4664, 0.276, 0.02565, 0.02193, 0.4987, 0.3186, 0.3096, 0.05228, 0.233, 0.296, 0.01675, 0.1319, 0.4666, 0.05237, 0.119, 0.0002555, 0.00319, 0.003224, 0.3365, 0.3254, 0.5278, 0.4623, 0.02844, 0.1418, 0.0222, 0.1993, 0.5091, 0.6019, 0.3175, 0.1653, 0.1857, 0.1563, 0.3807, 0.3086, 0.596, 0.2264, 0.2838, 0.5916, 0.6276, 0.5418, 0.5264, 0.2514, 0.2411, 0.3359, 0.5897, 0.3292, 0.5862, 0.4336, 0.4326, 0.3948, 0.4101, 0.3697, 0.5352, 0.3595, 0.5542, 0.3826, 0.5734, 0.3654, 0.5581, 0.3733, 0.5645, 0.5298, 0.5282, 0.4507, 0.5602, 0.523, 0.5711, 0.5128, 0.6188, 0.5627, 0.6307, 0.568, 0.618, 0.503, 0.3288, 0.3989, 0.4392, 0.1091, 0.07049, 0.09511, 0.07099, 0.09006, 0.2347]): _vg.add([_i], _w, 'REPLACE')
_vg = ob_kees_mesh.vertex_groups.new(name='Spine_4')
for _i, _w in zip([0, 2, 3, 5, 6, 10, 11, 12, 14, 16, 19, 20, 21, 22, 23, 24, 25, 26, 27, 28, 29, 30, 31, 32, 33, 34, 35, 36, 37, 38, 39, 40, 41, 42, 43, 44, 45, 46, 47, 48, 49, 50, 51, 52, 53, 54, 55, 56, 57, 61, 62, 63, 65, 69, 70, 71, 73, 74, 76, 77, 79, 85, 86, 87, 88, 90, 92, 95, 96, 97, 98, 99, 100, 101, 102, 103, 104, 105, 106, 107, 108, 109, 110, 111, 112, 113, 114, 115, 116, 117, 118, 119, 120, 121, 122, 123, 124, 125, 126, 127, 128, 129, 130, 131, 132, 133, 134, 135, 136, 137, 138, 139, 140, 141, 142, 143, 144, 145, 148, 151], [0.6656, 0.08081, 0.07514, 0.8393, 0.06866, 0.5753, 0.6114, 0.1474, 0.8319, 0.7493, 0.127, 0.2535, 0.0286, 0.03001, 0.05652, 0.6289, 0.2601, 0.6679, 0.1468, 0.08244, 0.02987, 0.5975, 0.2763, 0.6045, 0.2801, 0.06288, 0.0602, 0.5651, 0.3251, 0.5434, 0.3065, 0.5598, 0.3244, 0.5522, 0.3181, 0.4545, 0.2589, 0.3384, 0.2075, 0.4086, 0.248, 0.09522, 0.1616, 0.1058, 0.1758, 0.08044, 0.04905, 0.05941, 0.06477, 0.02122, 0.4056, 0.6656, 0.9866, 0.08787, 0.08081, 0.08885, 0.7042, 0.07514, 0.8393, 0.06866, 0.8575, 0.5753, 0.6114, 0.1474, 0.1354, 0.8319, 0.7493, 0.127, 0.2535, 0.04777, 0.0286, 0.05231, 0.03001, 0.05652, 0.6289, 0.2601, 0.7272, 0.6679, 0.1924, 0.1468, 0.1145, 0.08244, 0.02987, 0.02395, 0.5975, 0.2763, 0.6045, 0.2801, 0.06869, 0.06288, 0.06166, 0.0602, 0.548, 0.3354, 0.5651, 0.3251, 0.5434, 0.3065, 0.5598, 0.3244, 0.5522, 0.3181, 0.2806, 0.1973, 0.4545, 0.2589, 0.3384, 0.2075, 0.4086, 0.248, 0.09522, 0.1616, 0.1058, 0.1758, 0.08044, 0.04905, 0.05941, 0.06477, 0.002655, 0.02122]): _vg.add([_i], _w, 'REPLACE')
_vg = ob_kees_mesh.vertex_groups.new(name='Mouth.R')
for _i, _w in zip([69, 77, 97, 101, 116, 117, 118, 119, 138, 142, 143, 144, 145], [0.1, 1.0, 0.1, 1.0, 0.1, 1.0, 0.1, 1.0, 0.5, 0.5, 0.5, 0.5, 0.5]): _vg.add([_i], _w, 'REPLACE')
_vg = ob_kees_mesh.vertex_groups.new(name='Mouth.L')
for _i, _w in zip([6, 23, 34, 35, 50, 54, 55, 56, 57, 69, 97, 116, 118], [1.0, 1.0, 1.0, 1.0, 0.5, 0.5, 0.5, 0.5, 0.5, 0.1, 0.1, 0.1, 0.1]): _vg.add([_i], _w, 'REPLACE')
_vg = ob_kees_mesh.vertex_groups.new(name='UpperMouth')
for _i, _w in zip([6, 34, 50, 52, 54, 57, 69, 71, 77, 108, 116, 117, 138, 140, 142, 145], [1.0, 1.0, 0.2, 0.2, 1.0, 1.0, 1.0, 0.2, 1.0, 0.2, 1.0, 1.0, 0.2, 0.2, 1.0, 1.0]): _vg.add([_i], _w, 'REPLACE')
_vg = ob_kees_mesh.vertex_groups.new(name='LowerMouth')
for _i, _w in zip([23, 35, 55, 56, 61, 97, 99, 101, 111, 118, 119, 143, 144, 151], [1.0, 1.0, 1.0, 1.0, 0.2, 1.0, 0.2, 1.0, 0.2, 1.0, 1.0, 1.0, 1.0, 0.2]): _vg.add([_i], _w, 'REPLACE')
_m = ob_kees_mesh.modifiers.new('Subsurf', 'SUBSURF')
_m.uv_smooth = 'PRESERVE_CORNERS'
_m.levels = 3
_m.render_levels = 3
_m.show_only_control_edges = False
_m = ob_kees_mesh.modifiers.new('Armature', 'ARMATURE')
_m = ob_kees_mesh.modifiers.new('ParticleSystem 1', 'PARTICLE_SYSTEM')
ob_camera.location = (-0.01345, -0.5692, 0.192)
ob_camera.rotation_euler = (1.514, 4.451e-08, -0.01244)
ob_camera.lineart.crease_threshold = 0.0
ob_kees_e_arm.location = (0.0, 0.0, 0.0)
ob_kees_e_arm.display_type = 'WIRE'
ob_kees_e_arm.show_in_front = True
ob_kees_e_arm.lineart.crease_threshold = 0.0
ob_circle.parent = ob_kees_e_arm
ob_circle.location = (0.0, 0.0, 0.0)
ob_circle.lineart.crease_threshold = 0.0
_vg = ob_circle.vertex_groups.new(name='Base')
_vg = ob_circle.vertex_groups.new(name='Spine_1')
_vg = ob_circle.vertex_groups.new(name='Spine_2')
_vg = ob_circle.vertex_groups.new(name='Spine_3')
_vg = ob_circle.vertex_groups.new(name='Eye.R')
_vg = ob_circle.vertex_groups.new(name='Eye.L')
_vg = ob_circle.vertex_groups.new(name='Spine_4')
for _i, _w in zip([0, 1, 2, 3, 4, 5], [0.2406, 0.6821, 0.7235, 0.1208, 0.03851, 0.08385]): _vg.add([_i], _w, 'REPLACE')
_vg = ob_circle.vertex_groups.new(name='Bone')
for _i, _w in zip([42, 43, 44, 45, 46, 47, 80, 83], [0.5022, 0.9636, 0.7413, 0.258, 0.1078, 0.1367, 0.04084, 0.04421]): _vg.add([_i], _w, 'REPLACE')
_vg = ob_circle.vertex_groups.new(name='Bone.001')
for _i, _w in zip([42, 43, 44, 45, 46, 47, 48, 49, 50, 51, 78, 79, 80, 81, 82, 83], [0.999, 0.9982, 0.9972, 0.9968, 0.9976, 0.9987, 0.01038, 0.04396, 0.04675, 0.01027, 0.977, 0.987, 0.967, 0.9676, 0.9809, 0.9723]): _vg.add([_i], _w, 'REPLACE')
_vg = ob_circle.vertex_groups.new(name='Bone.003')
for _i, _w in zip([54, 55, 56, 57, 58, 59, 60, 62, 63, 65, 66, 68, 69, 70, 72, 73, 74, 75, 76, 77], [0.977, 0.9689, 0.9714, 0.9846, 0.9998, 0.9906, 0.03241, 0.03533, 0.01695, 0.02757, 0.008859, 0.03968, 0.01101, 0.05504, 0.9976, 0.9975, 0.9991, 0.9973, 0.9972, 0.9995]): _vg.add([_i], _w, 'REPLACE')
_vg = ob_circle.vertex_groups.new(name='Bone.002')
for _i, _w in zip([60, 61, 62, 63, 64, 65], [0.9588, 1.043, 0.9573, 0.9665, 1.065, 0.9612]): _vg.add([_i], _w, 'REPLACE')
_vg = ob_circle.vertex_groups.new(name='Bone.004')
for _i, _w in zip([48, 49, 50, 51, 52, 53, 55, 56, 66, 67, 68, 69, 70, 71, 80, 81, 83], [0.9696, 0.9532, 0.9515, 0.9696, 0.9937, 0.9925, 0.01225, 0.007262, 0.9698, 0.9845, 0.9551, 0.9689, 0.9447, 0.9844, 0.01607, 0.01488, 0.005404]): _vg.add([_i], _w, 'REPLACE')
_vg = ob_circle.vertex_groups.new(name='Bone.005')
for _i, _w in zip([0, 1, 2, 3, 4, 5, 8, 9, 10, 11, 36, 37, 38, 39, 40, 41], [0.7569, 0.3165, 0.2757, 0.8783, 0.9538, 0.9131, 0.4023, 0.1517, 0.07343, 0.03909, 0.9659, 0.9618, 0.9744, 0.9773, 0.9677, 0.9677]): _vg.add([_i], _w, 'REPLACE')
_vg = ob_circle.vertex_groups.new(name='Bone.007')
for _i, _w in zip([12, 13, 14, 15, 16, 17, 18, 20, 21, 24, 26, 27, 28, 30, 31, 32, 33, 34, 35], [0.9983, 0.9924, 0.9828, 0.9819, 0.9846, 0.9874, 0.01162, 0.05353, 0.03726, 0.05047, 0.06957, 0.03694, 0.06893, 0.396, 0.3849, 0.9869, 0.8715, 0.7563, 0.8754]): _vg.add([_i], _w, 'REPLACE')
_vg = ob_circle.vertex_groups.new(name='Bone.006')
for _i, _w in zip([18, 19, 20, 21, 22, 23, 30, 31, 33, 34, 35], [0.9692, 1.04, 0.9465, 0.9564, 1.008, 0.9753, 0.604, 0.6151, 0.1285, 0.2436, 0.1245]): _vg.add([_i], _w, 'REPLACE')
_vg = ob_circle.vertex_groups.new(name='Bone.008')
for _i, _w in zip([6, 7, 8, 9, 10, 11, 24, 25, 26, 27, 28, 29, 36, 37, 40], [0.9748, 0.9953, 0.5973, 0.8471, 0.9237, 0.9524, 0.946, 0.9747, 0.927, 0.9516, 0.9274, 0.9719, 0.01346, 0.02031, 0.0007515]): _vg.add([_i], _w, 'REPLACE')
_vg = ob_circle.vertex_groups.new(name='Bone.009')
for _i, _w in zip([84, 85, 86, 87, 88, 89, 90, 91, 92, 94, 95, 111, 120, 121, 122, 123, 124, 125], [0.996, 0.9991, 0.9993, 0.9969, 0.9939, 0.9933, 0.05821, 0.06303, 0.0789, 0.006968, 0.03865, 0.0067, 0.9525, 0.9458, 0.9939, 0.9783, 0.961, 0.9823]): _vg.add([_i], _w, 'REPLACE')
_vg = ob_circle.vertex_groups.new(name='Bone.011')
for _i, _w in zip([90, 94, 95, 96, 97, 98, 99, 100, 101, 102, 104, 105, 107, 108, 109, 110, 111, 112, 113, 114, 115, 116, 117, 118, 119], [0.02435, 0.02163, 0.05013, 0.9928, 0.9903, 0.9845, 0.9627, 0.987, 0.9923, 0.03589, 0.07077, 0.047, 0.04272, 0.8871, 0.8675, 0.897, 0.8332, 0.878, 0.8442, 0.9818, 0.981, 0.9995, 0.9922, 0.989, 0.9934]): _vg.add([_i], _w, 'REPLACE')
_vg = ob_circle.vertex_groups.new(name='Bone.010')
for _i, _w in zip([99, 102, 103, 104, 105, 106, 107], [0.01191, 0.9571, 1.027, 0.9292, 0.9515, 1.03, 0.9536]): _vg.add([_i], _w, 'REPLACE')
_vg = ob_circle.vertex_groups.new(name='Mouth.R')
_vg = ob_circle.vertex_groups.new(name='Mouth.L')
_vg = ob_circle.vertex_groups.new(name='UpperMouth')
_vg = ob_circle.vertex_groups.new(name='LowerMouth')
_vg = ob_circle.vertex_groups.new(name='Bone.012')
for _i, _w in zip([90, 91, 92, 93, 94, 95, 108, 109, 110, 111, 112, 113, 120, 121, 124], [0.9046, 0.9173, 0.9019, 0.9932, 0.9356, 0.9055, 0.1013, 0.1185, 0.09079, 0.1371, 0.1037, 0.1365, 0.04243, 0.05184, 0.02526]): _vg.add([_i], _w, 'REPLACE')
_m = ob_circle.modifiers.new('Armature', 'ARMATURE')
_m.object = ob_kees_e_arm
_m = ob_circle.modifiers.new('Subsurf', 'SUBSURF')
_m.uv_smooth = 'PRESERVE_CORNERS'
_m.quality = 2
_m.levels = 2
_m.show_only_control_edges = False
ob_kees_e_mesh.parent = ob_kees_e_arm
ob_kees_e_mesh.location = (0.0, 0.0, 0.0)
ob_kees_e_mesh.lineart.crease_threshold = 0.0
_vg = ob_kees_e_mesh.vertex_groups.new(name='Body')
for _i, _w in zip([0, 1, 2, 3, 4, 5, 6, 7, 8, 9, 10, 11, 12, 13, 14, 15, 16, 17, 18, 19, 21, 22, 23, 24, 26, 27, 28, 29, 30, 31, 32, 34, 35, 36, 38, 39, 40, 41, 42, 43, 44, 45, 46, 47, 48, 49, 50, 51, 52, 54, 55, 56, 57, 58, 59, 60, 61, 62, 63, 64, 65, 66, 67, 68, 69, 70, 71, 72, 73, 74, 75, 76, 77, 78, 79, 80, 81, 82, 83, 84, 85, 86, 87, 88, 89, 90, 91, 92, 93, 94, 95, 97, 98, 99, 100, 101, 102, 104, 105, 107, 108, 109, 110, 111, 112, 113, 114, 116, 117, 118, 119, 120, 122, 124, 125, 126, 127, 128, 129, 130, 131, 132, 133, 134, 135, 136, 137, 138, 139, 140, 142, 143, 144, 145, 146, 147, 148, 149, 150, 151], [0.841, 0.9675, 0.8068, 0.9513, 0.9549, 0.8978, 0.1334, 0.976, 0.9854, 0.9297, 0.9547, 0.07807, 0.7957, 0.893, 0.6954, 0.9825, 0.9586, 0.9493, 0.9867, 0.9484, 0.8409, 0.9586, 0.1751, 0.04973, 0.2843, 0.1869, 0.2253, 0.272, 0.07214, 0.02935, 0.05748, 0.1448, 0.1535, 0.03721, 0.06141, 0.0481, 0.05164, 0.03407, 0.07157, 0.0533, 0.8112, 0.7976, 0.951, 0.9485, 0.2162, 0.1856, 0.1062, 0.05721, 0.04944, 0.06768, 0.1103, 0.1226, 0.1078, 0.9138, 0.9726, 0.7457, 0.181, 0.9743, 0.841, 0.9891, 0.9854, 0.9954, 0.9675, 0.888, 0.04557, 0.8068, 0.9756, 0.9876, 0.9753, 0.9513, 0.9549, 0.8978, 0.1334, 0.8317, 0.6583, 0.9901, 0.976, 0.9323, 0.9854, 0.9297, 0.9547, 0.07807, 0.7957, 0.9741, 0.893, 0.6954, 0.9825, 0.9586, 0.9493, 0.9867, 0.9484, 0.07657, 0.8409, 0.9785, 0.9586, 0.1751, 0.04973, 0.1869, 0.2843, 0.1869, 0.03299, 0.2253, 0.272, 0.1619, 0.07214, 0.02935, 0.05748, 0.09202, 0.1448, 0.09811, 0.1535, 0.05321, 0.03721, 0.06141, 0.0481, 0.05164, 0.03407, 0.07157, 0.0533, 0.9739, 0.9737, 0.8112, 0.7976, 0.951, 0.9485, 0.2162, 0.1856, 0.1062, 0.05721, 0.04944, 0.06768, 0.1103, 0.1226, 0.1078, 0.6341, 0.9138, 0.9836, 0.9726, 0.7457, 0.181]): _vg.add([_i], _w, 'REPLACE')
_vg = ob_kees_e_mesh.vertex_groups.new(name='Eye.L')
_vg.add([11, 20, 24, 25, 30, 31, 32, 33, 36, 37, 38, 39, 40, 41, 42, 43], 1.0, 'REPLACE')
_vg = ob_kees_e_mesh.vertex_groups.new(name='Mouth')
for _i, _w in zip([1, 2, 4, 6, 9, 12, 13, 17, 20, 21, 23, 25, 27, 28, 29, 31, 33, 34, 35, 37, 39, 41, 43, 45, 48, 49, 50, 51, 52, 53, 54, 55, 56, 57, 58, 60, 61, 67, 68, 69, 70, 75, 77, 78, 82, 84, 87, 89, 93, 96, 97, 98, 101, 103, 106, 107, 108, 109, 110, 111, 113, 115, 116, 117, 118, 119, 121, 123, 125, 127, 129, 133, 136, 137, 138, 139, 140, 141, 142, 143, 144, 145, 146, 147, 150, 151], [0.004816, 0.09944, 0.02379, 0.6065, 0.06339, 0.06432, 0.09548, 0.04292, 0.0255, 0.1116, 0.6415, 0.001524, 0.1949, 0.5004, 0.6318, 0.01242, 0.005213, 0.6559, 0.6641, 0.008279, 0.006484, 0.002992, 0.003342, 0.02504, 0.01071, 0.0788, 0.5407, 0.1633, 0.6488, 0.1839, 0.7565, 0.8051, 0.741, 0.7292, 0.06718, 0.2249, 0.7594, 0.004816, 0.1036, 0.8156, 0.09944, 0.02379, 0.6065, 0.156, 0.06272, 0.06339, 0.06432, 0.09548, 0.04292, 0.0255, 0.8787, 0.1116, 0.6415, 0.001524, 0.2592, 0.1949, 0.6886, 0.5004, 0.6318, 0.8023, 0.01242, 0.005213, 0.7892, 0.6559, 0.8014, 0.6641, 0.07064, 0.008279, 0.006484, 0.002992, 0.003342, 0.02504, 0.01071, 0.0788, 0.5407, 0.1633, 0.6488, 0.1839, 0.7565, 0.8051, 0.741, 0.7292, 0.3413, 0.06718, 0.2249, 0.7594]): _vg.add([_i], _w, 'REPLACE')
_vg = ob_kees_e_mesh.vertex_groups.new(name='Eye.R')
_vg.add([86, 96, 102, 103, 112, 113, 114, 115, 122, 123, 124, 125, 126, 127, 128, 129], 1.0, 'REPLACE')
_vg = ob_kees_e_mesh.vertex_groups.new(name='Base')
_vg = ob_kees_e_mesh.vertex_groups.new(name='Spine_1')
for _i, _w in zip([1, 2, 3, 4, 6, 7, 8, 9, 12, 13, 15, 17, 18, 19, 20, 21, 22, 23, 25, 27, 28, 29, 31, 33, 34, 35, 37, 39, 41, 43, 45, 46, 47, 49, 50, 51, 52, 53, 54, 55, 56, 57, 58, 59, 60, 61, 62, 64, 66, 67, 68, 69, 70, 71, 72, 74, 75, 77, 78, 80, 81, 82, 83, 84, 87, 88, 89, 91, 93, 94, 95, 96, 97, 98, 99, 100, 101, 103, 106, 107, 108, 109, 110, 111, 113, 115, 116, 117, 118, 119, 120, 121, 123, 125, 127, 129, 130, 131, 133, 134, 135, 137, 138, 139, 140, 141, 142, 143, 144, 145, 146, 147, 148, 149, 150, 151], [0.9111, 0.1421, 0.1581, 0.8687, 0.1577, 0.9394, 0.8934, 0.9146, 0.07959, 0.876, 0.8521, 0.9341, 0.9174, 0.09459, 0.04219, 0.2858, 0.2977, 0.194, 0.04093, 0.07181, 0.1311, 0.2644, 0.035, 0.03457, 0.1694, 0.1773, 0.0258, 0.02589, 0.02405, 0.0241, 0.04122, 0.0258, 0.05914, 0.03223, 0.1142, 0.06741, 0.1052, 0.06542, 0.1377, 0.2214, 0.1811, 0.166, 0.7121, 0.6975, 0.7218, 0.2957, 0.02945, 0.8572, 0.9923, 0.9111, 0.8908, 0.1342, 0.1421, 0.2021, 0.8042, 0.1581, 0.8687, 0.1577, 0.8428, 0.9042, 0.9394, 0.9283, 0.8934, 0.9146, 0.07959, 0.1311, 0.876, 0.8521, 0.9341, 0.9174, 0.09459, 0.04219, 0.2418, 0.2858, 0.3391, 0.2977, 0.194, 0.04093, 0.06609, 0.07181, 0.1015, 0.1311, 0.2644, 0.32, 0.035, 0.03457, 0.17, 0.1694, 0.1896, 0.1773, 0.001202, 0.03037, 0.0258, 0.02589, 0.02405, 0.0241, 0.0596, 0.08762, 0.04122, 0.0258, 0.05914, 0.03223, 0.1142, 0.06741, 0.1052, 0.06542, 0.1377, 0.2214, 0.1811, 0.166, 0.6779, 0.7121, 0.6498, 0.6975, 0.7218, 0.2957]): _vg.add([_i], _w, 'REPLACE')
_vg = ob_kees_e_mesh.vertex_groups.new(name='Spine_2')
for _i, _w in zip([0, 1, 2, 3, 4, 6, 7, 8, 9, 10, 11, 12, 13, 15, 16, 17, 18, 19, 20, 21, 22, 23, 24, 25, 26, 27, 28, 29, 30, 31, 32, 33, 34, 35, 36, 37, 38, 39, 40, 41, 42, 43, 44, 45, 46, 47, 48, 49, 50, 51, 52, 53, 54, 55, 56, 57, 58, 59, 60, 61, 62, 63, 64, 67, 68, 69, 70, 71, 72, 73, 74, 75, 77, 78, 80, 81, 82, 83, 84, 85, 86, 87, 88, 89, 91, 92, 93, 94, 95, 96, 97, 98, 99, 100, 101, 102, 103, 104, 105, 106, 107, 108, 109, 110, 111, 112, 113, 114, 115, 116, 117, 118, 119, 120, 121, 122, 123, 124, 125, 126, 127, 128, 129, 130, 131, 132, 133, 134, 135, 136, 137, 138, 139, 140, 141, 142, 143, 144, 145, 146, 147, 148, 149, 150, 151], [0.0357, 0.06068, 0.4585, 0.4707, 0.0905, 0.307, 0.03153, 0.07325, 0.05409, 0.06354, 0.03727, 0.2452, 0.07811, 0.1026, 0.02338, 0.03416, 0.05627, 0.2693, 0.09844, 0.5097, 0.506, 0.3688, 0.03607, 0.0984, 0.0174, 0.1538, 0.2601, 0.4442, 0.04179, 0.09144, 0.04141, 0.09144, 0.3351, 0.3523, 0.05188, 0.08275, 0.05105, 0.08222, 0.05152, 0.08054, 0.05128, 0.08034, 0.07032, 0.1354, 0.1007, 0.1622, 0.05486, 0.09211, 0.2278, 0.1403, 0.2211, 0.1407, 0.2789, 0.4002, 0.3606, 0.33, 0.2014, 0.2133, 0.1731, 0.434, 0.08825, 0.0357, 0.09473, 0.06068, 0.06743, 0.2792, 0.4585, 0.3994, 0.1293, 0.03739, 0.4707, 0.0905, 0.307, 0.09646, 0.06399, 0.03153, 0.03947, 0.07325, 0.05409, 0.06354, 0.03727, 0.2452, 0.2712, 0.07811, 0.1026, 0.02338, 0.03416, 0.05627, 0.2693, 0.09844, 0.3918, 0.5097, 0.4229, 0.506, 0.3688, 0.03607, 0.0984, 0.01418, 0.0174, 0.1498, 0.1538, 0.2423, 0.2601, 0.4442, 0.4019, 0.04179, 0.09144, 0.04141, 0.09144, 0.3277, 0.3351, 0.3539, 0.3523, 0.05677, 0.08928, 0.05188, 0.08275, 0.05105, 0.08222, 0.05152, 0.08054, 0.05128, 0.08034, 0.13, 0.1869, 0.07032, 0.1354, 0.1007, 0.1622, 0.05486, 0.09211, 0.2278, 0.1403, 0.2211, 0.1407, 0.2789, 0.4002, 0.3606, 0.33, 0.1961, 0.2014, 0.2287, 0.2133, 0.1731, 0.434]): _vg.add([_i], _w, 'REPLACE')
_vg = ob_kees_e_mesh.vertex_groups.new(name='Spine_3')
for _i, _w in zip([0, 2, 3, 4, 5, 6, 8, 9, 10, 11, 12, 13, 14, 15, 16, 19, 20, 21, 22, 23, 24, 25, 26, 27, 28, 29, 30, 31, 32, 33, 34, 35, 36, 37, 38, 39, 40, 41, 42, 43, 44, 45, 46, 47, 48, 49, 50, 51, 52, 53, 54, 55, 56, 57, 58, 59, 60, 61, 62, 63, 64, 68, 69, 70, 71, 72, 73, 74, 75, 76, 77, 78, 79, 80, 83, 84, 85, 86, 87, 88, 89, 90, 91, 92, 95, 96, 97, 98, 99, 100, 101, 102, 103, 104, 105, 106, 107, 108, 109, 110, 111, 112, 113, 114, 115, 116, 117, 118, 119, 120, 121, 122, 123, 124, 125, 126, 127, 128, 129, 130, 131, 132, 133, 134, 135, 136, 137, 138, 139, 140, 141, 142, 143, 144, 145, 146, 147, 148, 149, 150, 151], [0.276, 0.3186, 0.296, 0.01675, 0.1319, 0.4666, 0.00319, 0.003224, 0.3365, 0.3254, 0.5278, 0.02844, 0.1418, 0.0222, 0.1993, 0.5091, 0.6019, 0.1653, 0.1563, 0.3807, 0.3086, 0.596, 0.2838, 0.6276, 0.5264, 0.2514, 0.3359, 0.5897, 0.3292, 0.5862, 0.4326, 0.4101, 0.3595, 0.5542, 0.3826, 0.5734, 0.3654, 0.5581, 0.3733, 0.5645, 0.4507, 0.5602, 0.523, 0.5711, 0.5128, 0.6188, 0.5627, 0.6307, 0.568, 0.618, 0.503, 0.3288, 0.3989, 0.4392, 0.07049, 0.07099, 0.09006, 0.2347, 0.4664, 0.276, 0.02565, 0.02193, 0.4987, 0.3186, 0.3096, 0.05228, 0.233, 0.296, 0.01675, 0.1319, 0.4666, 0.05237, 0.119, 0.0002555, 0.00319, 0.003224, 0.3365, 0.3254, 0.5278, 0.4623, 0.02844, 0.1418, 0.0222, 0.1993, 0.5091, 0.6019, 0.3175, 0.1653, 0.1857, 0.1563, 0.3807, 0.3086, 0.596, 0.2264, 0.2838, 0.5916, 0.6276, 0.5418, 0.5264, 0.2514, 0.2411, 0.3359, 0.5897, 0.3292, 0.5862, 0.4336, 0.4326, 0.3948, 0.4101, 0.3697, 0.5352, 0.3595, 0.5542, 0.3826, 0.5734, 0.3654, 0.5581, 0.3733, 0.5645, 0.5298, 0.5282, 0.4507, 0.5602, 0.523, 0.5711, 0.5128, 0.6188, 0.5627, 0.6307, 0.568, 0.618, 0.503, 0.3288, 0.3989, 0.4392, 0.1091, 0.07049, 0.09511, 0.07099, 0.09006, 0.2347]): _vg.add([_i], _w, 'REPLACE')
_vg = ob_kees_e_mesh.vertex_groups.new(name='Spine_4')
for _i, _w in zip([0, 2, 3, 5, 6, 10, 11, 12, 14, 16, 19, 20, 21, 22, 23, 24, 25, 26, 27, 28, 29, 30, 31, 32, 33, 34, 35, 36, 37, 38, 39, 40, 41, 42, 43, 44, 45, 46, 47, 48, 49, 50, 51, 52, 53, 54, 55, 56, 57, 61, 62, 63, 65, 69, 70, 71, 73, 74, 76, 77, 79, 85, 86, 87, 88, 90, 92, 95, 96, 97, 98, 99, 100, 101, 102, 103, 104, 105, 106, 107, 108, 109, 110, 111, 112, 113, 114, 115, 116, 117, 118, 119, 120, 121, 122, 123, 124, 125, 126, 127, 128, 129, 130, 131, 132, 133, 134, 135, 136, 137, 138, 139, 140, 141, 142, 143, 144, 145, 148, 151], [0.6656, 0.08081, 0.07514, 0.8393, 0.06866, 0.5753, 0.6114, 0.1474, 0.8319, 0.7493, 0.127, 0.2535, 0.0286, 0.03001, 0.05652, 0.6289, 0.2601, 0.6679, 0.1468, 0.08244, 0.02987, 0.5975, 0.2763, 0.6045, 0.2801, 0.06288, 0.0602, 0.5651, 0.3251, 0.5434, 0.3065, 0.5598, 0.3244, 0.5522, 0.3181, 0.4545, 0.2589, 0.3384, 0.2075, 0.4086, 0.248, 0.09522, 0.1616, 0.1058, 0.1758, 0.08044, 0.04905, 0.05941, 0.06477, 0.02122, 0.4056, 0.6656, 0.9866, 0.08787, 0.08081, 0.08885, 0.7042, 0.07514, 0.8393, 0.06866, 0.8575, 0.5753, 0.6114, 0.1474, 0.1354, 0.8319, 0.7493, 0.127, 0.2535, 0.04777, 0.0286, 0.05231, 0.03001, 0.05652, 0.6289, 0.2601, 0.7272, 0.6679, 0.1924, 0.1468, 0.1145, 0.08244, 0.02987, 0.02395, 0.5975, 0.2763, 0.6045, 0.2801, 0.06869, 0.06288, 0.06166, 0.0602, 0.548, 0.3354, 0.5651, 0.3251, 0.5434, 0.3065, 0.5598, 0.3244, 0.5522, 0.3181, 0.2806, 0.1973, 0.4545, 0.2589, 0.3384, 0.2075, 0.4086, 0.248, 0.09522, 0.1616, 0.1058, 0.1758, 0.08044, 0.04905, 0.05941, 0.06477, 0.002655, 0.02122]): _vg.add([_i], _w, 'REPLACE')
_vg = ob_kees_e_mesh.vertex_groups.new(name='Mouth.R')
for _i, _w in zip([69, 77, 97, 101, 116, 117, 118, 119, 138, 142, 143, 144, 145], [0.1, 1.0, 0.1, 1.0, 0.1, 1.0, 0.1, 1.0, 0.5, 0.5, 0.5, 0.5, 0.5]): _vg.add([_i], _w, 'REPLACE')
_vg = ob_kees_e_mesh.vertex_groups.new(name='Mouth.L')
for _i, _w in zip([6, 23, 34, 35, 50, 54, 55, 56, 57, 69, 97, 116, 118], [1.0, 1.0, 1.0, 1.0, 0.5, 0.5, 0.5, 0.5, 0.5, 0.1, 0.1, 0.1, 0.1]): _vg.add([_i], _w, 'REPLACE')
_vg = ob_kees_e_mesh.vertex_groups.new(name='UpperMouth')
for _i, _w in zip([6, 34, 50, 52, 54, 57, 69, 71, 77, 108, 116, 117, 138, 140, 142, 145], [1.0, 1.0, 0.2, 0.2, 1.0, 1.0, 1.0, 0.2, 1.0, 0.2, 1.0, 1.0, 0.2, 0.2, 1.0, 1.0]): _vg.add([_i], _w, 'REPLACE')
_vg = ob_kees_e_mesh.vertex_groups.new(name='LowerMouth')
for _i, _w in zip([23, 35, 55, 56, 61, 97, 99, 101, 111, 118, 119, 143, 144, 151], [1.0, 1.0, 1.0, 1.0, 0.2, 1.0, 0.2, 1.0, 0.2, 1.0, 1.0, 1.0, 1.0, 0.2]): _vg.add([_i], _w, 'REPLACE')
_m = ob_kees_e_mesh.modifiers.new('Subsurf', 'SUBSURF')
_m.uv_smooth = 'PRESERVE_CORNERS'
_m.levels = 3
_m.render_levels = 3
_m.show_only_control_edges = False
_m = ob_kees_e_mesh.modifiers.new('Armature', 'ARMATURE')
_m.object = ob_kees_e_arm
ob_sun.location = (0.0, 0.0, 0.0)
ob_sun.rotation_euler = (-0.1512, 0.2886, 0.04689)
ob_sun.lineart.crease_threshold = 0.0

# ---- collection membership
col_collection_1.objects.link(ob_kees_mesh)
col_collection_1.objects.link(ob_camera)
col_collection_2.objects.link(ob_kees_e_arm)
col_collection_2.objects.link(ob_circle)
col_collection_2.objects.link(ob_kees_e_mesh)
col_collection_2.objects.link(ob_sun)

# ---- scene / render settings (as saved in the file)
scene.camera = ob_camera
scene.frame_start = 1; scene.frame_end = 250; scene.frame_set(3)
scene.render.engine = 'CYCLES'
scene.render.resolution_x = 1080
scene.render.dither_intensity = 0.0
scene.cycles.use_denoising = False
scene.cycles.samples = 128
scene.cycles.sampling_pattern = 'TABULATED_SOBOL'
scene.cycles.light_sampling_threshold = 0.0
scene.cycles.use_adaptive_sampling = False
scene.cycles.use_light_tree = False
scene.cycles.blur_glossy = 0.0
scene.cycles.max_bounces = 4
scene.cycles.sample_clamp_indirect = 0.0
scene.view_settings.view_transform = 'Standard'
bpy.context.view_layer.update()
